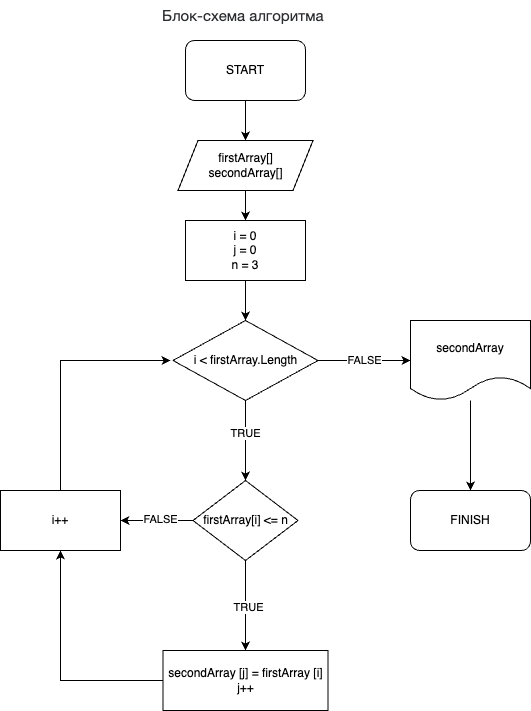

The diagram above was exported from draw.io. Its source (the exported page's mxGraphModel, read from the mxfile embedded in the PNG):
<mxGraphModel dx="1242" dy="907" grid="1" gridSize="10" guides="1" tooltips="1" connect="1" arrows="1" fold="1" page="1" pageScale="1" pageWidth="827" pageHeight="1169" math="0" shadow="0">
  <root>
    <mxCell id="0" />
    <mxCell id="1" parent="0" />
    <mxCell id="xdYNCfIWVlFmvZ70iq91-4" value="" style="edgeStyle=orthogonalEdgeStyle;rounded=0;orthogonalLoop=1;jettySize=auto;html=1;" edge="1" parent="1" source="xdYNCfIWVlFmvZ70iq91-1" target="xdYNCfIWVlFmvZ70iq91-3">
      <mxGeometry relative="1" as="geometry" />
    </mxCell>
    <mxCell id="xdYNCfIWVlFmvZ70iq91-1" value="START" style="rounded=1;whiteSpace=wrap;html=1;" vertex="1" parent="1">
      <mxGeometry x="335" y="40" width="120" height="60" as="geometry" />
    </mxCell>
    <mxCell id="xdYNCfIWVlFmvZ70iq91-2" value="&lt;span style=&quot;caret-color: rgb(44, 45, 48); color: rgb(44, 45, 48); font-family: Roboto, &amp;quot;San Francisco&amp;quot;, &amp;quot;Helvetica Neue&amp;quot;, Helvetica, Arial; font-size: 15px; font-style: normal; font-variant-caps: normal; font-weight: 400; letter-spacing: normal; text-align: start; text-indent: 0px; text-transform: none; word-spacing: 0px; -webkit-text-stroke-width: 0px; background-color: rgb(255, 255, 255); text-decoration: none; float: none; display: inline !important;&quot;&gt;Блок-схема алгоритма&lt;/span&gt;" style="text;whiteSpace=wrap;html=1;" vertex="1" parent="1">
      <mxGeometry x="310" width="190" height="40" as="geometry" />
    </mxCell>
    <mxCell id="xdYNCfIWVlFmvZ70iq91-18" value="" style="edgeStyle=orthogonalEdgeStyle;rounded=0;orthogonalLoop=1;jettySize=auto;html=1;" edge="1" parent="1" source="xdYNCfIWVlFmvZ70iq91-3" target="xdYNCfIWVlFmvZ70iq91-17">
      <mxGeometry relative="1" as="geometry" />
    </mxCell>
    <mxCell id="xdYNCfIWVlFmvZ70iq91-3" value="firstArray[]&lt;br&gt;secondArray[]&lt;br&gt;" style="shape=parallelogram;perimeter=parallelogramPerimeter;whiteSpace=wrap;html=1;fixedSize=1;" vertex="1" parent="1">
      <mxGeometry x="327.5" y="140" width="135" height="50" as="geometry" />
    </mxCell>
    <mxCell id="xdYNCfIWVlFmvZ70iq91-9" value="FALSE" style="edgeStyle=orthogonalEdgeStyle;rounded=0;orthogonalLoop=1;jettySize=auto;html=1;" edge="1" parent="1" source="xdYNCfIWVlFmvZ70iq91-5" target="xdYNCfIWVlFmvZ70iq91-8">
      <mxGeometry relative="1" as="geometry" />
    </mxCell>
    <mxCell id="xdYNCfIWVlFmvZ70iq91-13" value="" style="edgeStyle=orthogonalEdgeStyle;rounded=0;orthogonalLoop=1;jettySize=auto;html=1;" edge="1" parent="1" source="xdYNCfIWVlFmvZ70iq91-5" target="xdYNCfIWVlFmvZ70iq91-12">
      <mxGeometry relative="1" as="geometry" />
    </mxCell>
    <mxCell id="xdYNCfIWVlFmvZ70iq91-16" value="TRUE" style="edgeLabel;html=1;align=center;verticalAlign=middle;resizable=0;points=[];" vertex="1" connectable="0" parent="xdYNCfIWVlFmvZ70iq91-13">
      <mxGeometry x="-0.2" y="-1" relative="1" as="geometry">
        <mxPoint as="offset" />
      </mxGeometry>
    </mxCell>
    <mxCell id="xdYNCfIWVlFmvZ70iq91-5" value="i &amp;lt; firstArray.Length" style="rhombus;whiteSpace=wrap;html=1;" vertex="1" parent="1">
      <mxGeometry x="322.5" y="320" width="145" height="80" as="geometry" />
    </mxCell>
    <mxCell id="xdYNCfIWVlFmvZ70iq91-11" value="" style="edgeStyle=orthogonalEdgeStyle;rounded=0;orthogonalLoop=1;jettySize=auto;html=1;" edge="1" parent="1" source="xdYNCfIWVlFmvZ70iq91-8" target="xdYNCfIWVlFmvZ70iq91-10">
      <mxGeometry relative="1" as="geometry" />
    </mxCell>
    <mxCell id="xdYNCfIWVlFmvZ70iq91-8" value="secondArray" style="shape=document;whiteSpace=wrap;html=1;boundedLbl=1;" vertex="1" parent="1">
      <mxGeometry x="560" y="320" width="120" height="80" as="geometry" />
    </mxCell>
    <mxCell id="xdYNCfIWVlFmvZ70iq91-10" value="FINISH" style="rounded=1;whiteSpace=wrap;html=1;" vertex="1" parent="1">
      <mxGeometry x="560" y="490" width="120" height="60" as="geometry" />
    </mxCell>
    <mxCell id="xdYNCfIWVlFmvZ70iq91-21" value="" style="edgeStyle=orthogonalEdgeStyle;rounded=0;orthogonalLoop=1;jettySize=auto;html=1;" edge="1" parent="1" source="xdYNCfIWVlFmvZ70iq91-12" target="xdYNCfIWVlFmvZ70iq91-20">
      <mxGeometry relative="1" as="geometry" />
    </mxCell>
    <mxCell id="xdYNCfIWVlFmvZ70iq91-24" value="TRUE" style="edgeLabel;html=1;align=center;verticalAlign=middle;resizable=0;points=[];" vertex="1" connectable="0" parent="xdYNCfIWVlFmvZ70iq91-21">
      <mxGeometry x="0.0222" y="2" relative="1" as="geometry">
        <mxPoint as="offset" />
      </mxGeometry>
    </mxCell>
    <mxCell id="xdYNCfIWVlFmvZ70iq91-23" value="" style="edgeStyle=orthogonalEdgeStyle;rounded=0;orthogonalLoop=1;jettySize=auto;html=1;" edge="1" parent="1" source="xdYNCfIWVlFmvZ70iq91-12" target="xdYNCfIWVlFmvZ70iq91-22">
      <mxGeometry relative="1" as="geometry" />
    </mxCell>
    <mxCell id="xdYNCfIWVlFmvZ70iq91-25" value="FALSE" style="edgeLabel;html=1;align=center;verticalAlign=middle;resizable=0;points=[];" vertex="1" connectable="0" parent="xdYNCfIWVlFmvZ70iq91-23">
      <mxGeometry x="-0.0759" y="-2" relative="1" as="geometry">
        <mxPoint as="offset" />
      </mxGeometry>
    </mxCell>
    <mxCell id="xdYNCfIWVlFmvZ70iq91-12" value="firstArray[i] &amp;lt;= n" style="rhombus;whiteSpace=wrap;html=1;" vertex="1" parent="1">
      <mxGeometry x="342.5" y="480" width="105" height="80" as="geometry" />
    </mxCell>
    <mxCell id="xdYNCfIWVlFmvZ70iq91-19" value="" style="edgeStyle=orthogonalEdgeStyle;rounded=0;orthogonalLoop=1;jettySize=auto;html=1;" edge="1" parent="1" source="xdYNCfIWVlFmvZ70iq91-17" target="xdYNCfIWVlFmvZ70iq91-5">
      <mxGeometry relative="1" as="geometry" />
    </mxCell>
    <mxCell id="xdYNCfIWVlFmvZ70iq91-17" value="i = 0&lt;br style=&quot;border-color: var(--border-color);&quot;&gt;j = 0&lt;br style=&quot;border-color: var(--border-color);&quot;&gt;n = 3" style="rounded=0;whiteSpace=wrap;html=1;" vertex="1" parent="1">
      <mxGeometry x="335" y="220" width="120" height="60" as="geometry" />
    </mxCell>
    <mxCell id="xdYNCfIWVlFmvZ70iq91-26" style="edgeStyle=orthogonalEdgeStyle;rounded=0;orthogonalLoop=1;jettySize=auto;html=1;entryX=0.5;entryY=1;entryDx=0;entryDy=0;" edge="1" parent="1" source="xdYNCfIWVlFmvZ70iq91-20" target="xdYNCfIWVlFmvZ70iq91-22">
      <mxGeometry relative="1" as="geometry" />
    </mxCell>
    <mxCell id="xdYNCfIWVlFmvZ70iq91-20" value="secondArray [j] = firstArray [i]&lt;br&gt;j++" style="whiteSpace=wrap;html=1;" vertex="1" parent="1">
      <mxGeometry x="312.5" y="650" width="165" height="60" as="geometry" />
    </mxCell>
    <mxCell id="xdYNCfIWVlFmvZ70iq91-27" style="edgeStyle=orthogonalEdgeStyle;rounded=0;orthogonalLoop=1;jettySize=auto;html=1;" edge="1" parent="1" source="xdYNCfIWVlFmvZ70iq91-22">
      <mxGeometry relative="1" as="geometry">
        <mxPoint x="320" y="360" as="targetPoint" />
        <Array as="points">
          <mxPoint x="210" y="360" />
        </Array>
      </mxGeometry>
    </mxCell>
    <mxCell id="xdYNCfIWVlFmvZ70iq91-22" value="i++" style="whiteSpace=wrap;html=1;" vertex="1" parent="1">
      <mxGeometry x="150" y="490" width="120" height="60" as="geometry" />
    </mxCell>
  </root>
</mxGraphModel>